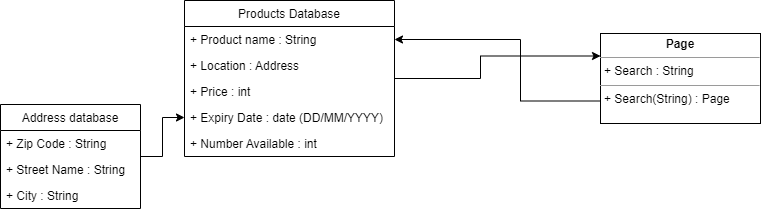

The diagram above was exported from draw.io. Its source (the exported page's mxGraphModel, read from the mxfile embedded in the PNG):
<mxGraphModel dx="2062" dy="1217" grid="1" gridSize="10" guides="1" tooltips="1" connect="1" arrows="1" fold="1" page="1" pageScale="1" pageWidth="827" pageHeight="1169" math="0" shadow="0">
  <root>
    <mxCell id="0" />
    <mxCell id="1" parent="0" />
    <mxCell id="pn33CgLYBgb2GkH2r2Nx-18" style="edgeStyle=orthogonalEdgeStyle;rounded=0;orthogonalLoop=1;jettySize=auto;html=1;entryX=0;entryY=0.25;entryDx=0;entryDy=0;" edge="1" parent="1" source="pn33CgLYBgb2GkH2r2Nx-6" target="pn33CgLYBgb2GkH2r2Nx-17">
      <mxGeometry relative="1" as="geometry">
        <Array as="points">
          <mxPoint x="500" y="438" />
          <mxPoint x="500" y="416" />
        </Array>
      </mxGeometry>
    </mxCell>
    <mxCell id="pn33CgLYBgb2GkH2r2Nx-6" value="Products Database" style="swimlane;fontStyle=0;childLayout=stackLayout;horizontal=1;startSize=26;fillColor=none;horizontalStack=0;resizeParent=1;resizeParentMax=0;resizeLast=0;collapsible=1;marginBottom=0;" vertex="1" parent="1">
      <mxGeometry x="204" y="360" width="210" height="156" as="geometry" />
    </mxCell>
    <mxCell id="pn33CgLYBgb2GkH2r2Nx-7" value="+ Product name : String" style="text;strokeColor=none;fillColor=none;align=left;verticalAlign=top;spacingLeft=4;spacingRight=4;overflow=hidden;rotatable=0;points=[[0,0.5],[1,0.5]];portConstraint=eastwest;" vertex="1" parent="pn33CgLYBgb2GkH2r2Nx-6">
      <mxGeometry y="26" width="210" height="26" as="geometry" />
    </mxCell>
    <mxCell id="pn33CgLYBgb2GkH2r2Nx-8" value="+ Location : Address" style="text;strokeColor=none;fillColor=none;align=left;verticalAlign=top;spacingLeft=4;spacingRight=4;overflow=hidden;rotatable=0;points=[[0,0.5],[1,0.5]];portConstraint=eastwest;" vertex="1" parent="pn33CgLYBgb2GkH2r2Nx-6">
      <mxGeometry y="52" width="210" height="26" as="geometry" />
    </mxCell>
    <mxCell id="pn33CgLYBgb2GkH2r2Nx-9" value="+ Price : int" style="text;strokeColor=none;fillColor=none;align=left;verticalAlign=top;spacingLeft=4;spacingRight=4;overflow=hidden;rotatable=0;points=[[0,0.5],[1,0.5]];portConstraint=eastwest;" vertex="1" parent="pn33CgLYBgb2GkH2r2Nx-6">
      <mxGeometry y="78" width="210" height="26" as="geometry" />
    </mxCell>
    <mxCell id="pn33CgLYBgb2GkH2r2Nx-11" value="+ Expiry Date : date (DD/MM/YYYY)" style="text;strokeColor=none;fillColor=none;align=left;verticalAlign=top;spacingLeft=4;spacingRight=4;overflow=hidden;rotatable=0;points=[[0,0.5],[1,0.5]];portConstraint=eastwest;" vertex="1" parent="pn33CgLYBgb2GkH2r2Nx-6">
      <mxGeometry y="104" width="210" height="26" as="geometry" />
    </mxCell>
    <mxCell id="pn33CgLYBgb2GkH2r2Nx-10" value="+ Number Available : int" style="text;strokeColor=none;fillColor=none;align=left;verticalAlign=top;spacingLeft=4;spacingRight=4;overflow=hidden;rotatable=0;points=[[0,0.5],[1,0.5]];portConstraint=eastwest;" vertex="1" parent="pn33CgLYBgb2GkH2r2Nx-6">
      <mxGeometry y="130" width="210" height="26" as="geometry" />
    </mxCell>
    <mxCell id="pn33CgLYBgb2GkH2r2Nx-16" style="edgeStyle=orthogonalEdgeStyle;rounded=0;orthogonalLoop=1;jettySize=auto;html=1;entryX=0;entryY=0.5;entryDx=0;entryDy=0;" edge="1" parent="1" source="pn33CgLYBgb2GkH2r2Nx-12" target="pn33CgLYBgb2GkH2r2Nx-11">
      <mxGeometry relative="1" as="geometry" />
    </mxCell>
    <mxCell id="pn33CgLYBgb2GkH2r2Nx-12" value="Address database" style="swimlane;fontStyle=0;childLayout=stackLayout;horizontal=1;startSize=26;fillColor=none;horizontalStack=0;resizeParent=1;resizeParentMax=0;resizeLast=0;collapsible=1;marginBottom=0;" vertex="1" parent="1">
      <mxGeometry x="20" y="464" width="140" height="104" as="geometry" />
    </mxCell>
    <mxCell id="pn33CgLYBgb2GkH2r2Nx-13" value="+ Zip Code : String" style="text;strokeColor=none;fillColor=none;align=left;verticalAlign=top;spacingLeft=4;spacingRight=4;overflow=hidden;rotatable=0;points=[[0,0.5],[1,0.5]];portConstraint=eastwest;" vertex="1" parent="pn33CgLYBgb2GkH2r2Nx-12">
      <mxGeometry y="26" width="140" height="26" as="geometry" />
    </mxCell>
    <mxCell id="pn33CgLYBgb2GkH2r2Nx-14" value="+ Street Name : String" style="text;strokeColor=none;fillColor=none;align=left;verticalAlign=top;spacingLeft=4;spacingRight=4;overflow=hidden;rotatable=0;points=[[0,0.5],[1,0.5]];portConstraint=eastwest;" vertex="1" parent="pn33CgLYBgb2GkH2r2Nx-12">
      <mxGeometry y="52" width="140" height="26" as="geometry" />
    </mxCell>
    <mxCell id="pn33CgLYBgb2GkH2r2Nx-15" value="+ City : String" style="text;strokeColor=none;fillColor=none;align=left;verticalAlign=top;spacingLeft=4;spacingRight=4;overflow=hidden;rotatable=0;points=[[0,0.5],[1,0.5]];portConstraint=eastwest;" vertex="1" parent="pn33CgLYBgb2GkH2r2Nx-12">
      <mxGeometry y="78" width="140" height="26" as="geometry" />
    </mxCell>
    <mxCell id="pn33CgLYBgb2GkH2r2Nx-19" style="edgeStyle=orthogonalEdgeStyle;rounded=0;orthogonalLoop=1;jettySize=auto;html=1;exitX=0;exitY=0.75;exitDx=0;exitDy=0;entryX=1;entryY=0.5;entryDx=0;entryDy=0;" edge="1" parent="1" source="pn33CgLYBgb2GkH2r2Nx-17" target="pn33CgLYBgb2GkH2r2Nx-7">
      <mxGeometry relative="1" as="geometry">
        <Array as="points">
          <mxPoint x="540" y="461" />
          <mxPoint x="540" y="399" />
        </Array>
      </mxGeometry>
    </mxCell>
    <mxCell id="pn33CgLYBgb2GkH2r2Nx-17" value="&lt;p style=&quot;margin:0px;margin-top:4px;text-align:center;&quot;&gt;&lt;b&gt;Page&lt;/b&gt;&lt;/p&gt;&lt;hr size=&quot;1&quot;&gt;&lt;p style=&quot;margin:0px;margin-left:4px;&quot;&gt;+ Search : String&lt;/p&gt;&lt;hr size=&quot;1&quot;&gt;&lt;p style=&quot;margin:0px;margin-left:4px;&quot;&gt;+ Search(String) : Page&lt;/p&gt;" style="verticalAlign=top;align=left;overflow=fill;fontSize=12;fontFamily=Helvetica;html=1;" vertex="1" parent="1">
      <mxGeometry x="620" y="393" width="160" height="90" as="geometry" />
    </mxCell>
  </root>
</mxGraphModel>